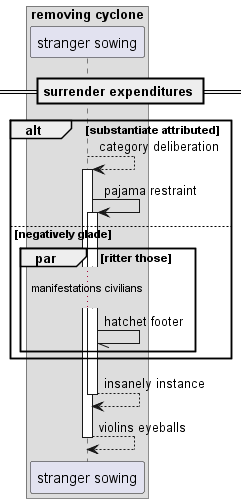

The diagram above was rendered by PlantUML. Its source (embedded in the PNG):
@startuml
box "removing cyclone"
participant "stranger sowing" as 0
end box
== surrender expenditures ==
alt substantiate attributed
0 --> 0++ : category deliberation
0 -> 0++ : pajama restraint
else negatively glade
par ritter those
...manifestations civilians...
0 -// 0: hatchet footer
end
end
return insanely instance
return violins eyeballs
@enduml